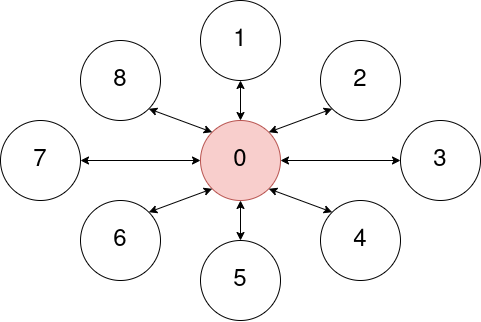

The diagram above was exported from draw.io. Its source (the exported page's mxGraphModel, read from the mxfile embedded in the PNG):
<mxGraphModel dx="1185" dy="598" grid="1" gridSize="10" guides="1" tooltips="1" connect="1" arrows="1" fold="1" page="1" pageScale="1" pageWidth="1169" pageHeight="827" math="0" shadow="0">
  <root>
    <mxCell id="0" />
    <mxCell id="1" parent="0" />
    <mxCell id="2" value="&lt;font style=&quot;font-size: 24px&quot;&gt;3&lt;/font&gt;" style="ellipse;whiteSpace=wrap;html=1;aspect=fixed;" vertex="1" parent="1">
      <mxGeometry x="720" y="400" width="80" height="80" as="geometry" />
    </mxCell>
    <mxCell id="3" value="&lt;font style=&quot;font-size: 24px&quot;&gt;0&lt;/font&gt;" style="ellipse;whiteSpace=wrap;html=1;aspect=fixed;fillColor=#f8cecc;strokeColor=#b85450;" vertex="1" parent="1">
      <mxGeometry x="520" y="400" width="80" height="80" as="geometry" />
    </mxCell>
    <mxCell id="4" value="&lt;font style=&quot;font-size: 24px&quot;&gt;5&lt;/font&gt;" style="ellipse;whiteSpace=wrap;html=1;aspect=fixed;" vertex="1" parent="1">
      <mxGeometry x="520" y="520" width="80" height="80" as="geometry" />
    </mxCell>
    <mxCell id="5" value="&lt;font style=&quot;font-size: 24px&quot;&gt;6&lt;/font&gt;" style="ellipse;whiteSpace=wrap;html=1;aspect=fixed;" vertex="1" parent="1">
      <mxGeometry x="400" y="480" width="80" height="80" as="geometry" />
    </mxCell>
    <mxCell id="6" value="&lt;font style=&quot;font-size: 24px&quot;&gt;2&lt;/font&gt;" style="ellipse;whiteSpace=wrap;html=1;aspect=fixed;" vertex="1" parent="1">
      <mxGeometry x="640" y="320" width="80" height="80" as="geometry" />
    </mxCell>
    <mxCell id="7" value="&lt;font style=&quot;font-size: 24px&quot;&gt;1&lt;/font&gt;" style="ellipse;whiteSpace=wrap;html=1;aspect=fixed;" vertex="1" parent="1">
      <mxGeometry x="520" y="280" width="80" height="80" as="geometry" />
    </mxCell>
    <mxCell id="8" value="&lt;font style=&quot;font-size: 24px&quot;&gt;7&lt;/font&gt;" style="ellipse;whiteSpace=wrap;html=1;aspect=fixed;" vertex="1" parent="1">
      <mxGeometry x="320" y="400" width="80" height="80" as="geometry" />
    </mxCell>
    <mxCell id="9" value="&lt;font style=&quot;font-size: 24px&quot;&gt;8&lt;/font&gt;" style="ellipse;whiteSpace=wrap;html=1;aspect=fixed;" vertex="1" parent="1">
      <mxGeometry x="400" y="320" width="80" height="80" as="geometry" />
    </mxCell>
    <mxCell id="10" value="" style="endArrow=classic;startArrow=classic;html=1;exitX=1;exitY=1;exitDx=0;exitDy=0;entryX=0;entryY=0;entryDx=0;entryDy=0;" edge="1" source="9" target="3" parent="1">
      <mxGeometry width="50" height="50" relative="1" as="geometry">
        <mxPoint x="530" y="410" as="sourcePoint" />
        <mxPoint x="580" y="360" as="targetPoint" />
      </mxGeometry>
    </mxCell>
    <mxCell id="11" value="" style="endArrow=classic;startArrow=classic;html=1;entryX=0;entryY=1;entryDx=0;entryDy=0;exitX=1;exitY=0;exitDx=0;exitDy=0;" edge="1" source="3" target="6" parent="1">
      <mxGeometry width="50" height="50" relative="1" as="geometry">
        <mxPoint x="530" y="410" as="sourcePoint" />
        <mxPoint x="580" y="360" as="targetPoint" />
      </mxGeometry>
    </mxCell>
    <mxCell id="12" value="" style="endArrow=classic;startArrow=classic;html=1;entryX=0.5;entryY=1;entryDx=0;entryDy=0;exitX=0.5;exitY=0;exitDx=0;exitDy=0;" edge="1" source="3" target="7" parent="1">
      <mxGeometry width="50" height="50" relative="1" as="geometry">
        <mxPoint x="530" y="410" as="sourcePoint" />
        <mxPoint x="580" y="360" as="targetPoint" />
      </mxGeometry>
    </mxCell>
    <mxCell id="13" value="" style="endArrow=classic;startArrow=classic;html=1;entryX=0;entryY=0.5;entryDx=0;entryDy=0;exitX=1;exitY=0.5;exitDx=0;exitDy=0;" edge="1" source="3" target="2" parent="1">
      <mxGeometry width="50" height="50" relative="1" as="geometry">
        <mxPoint x="530" y="410" as="sourcePoint" />
        <mxPoint x="580" y="360" as="targetPoint" />
      </mxGeometry>
    </mxCell>
    <mxCell id="14" value="" style="endArrow=classic;startArrow=classic;html=1;exitX=0.5;exitY=0;exitDx=0;exitDy=0;entryX=0.5;entryY=1;entryDx=0;entryDy=0;" edge="1" source="4" target="3" parent="1">
      <mxGeometry width="50" height="50" relative="1" as="geometry">
        <mxPoint x="530" y="410" as="sourcePoint" />
        <mxPoint x="580" y="360" as="targetPoint" />
      </mxGeometry>
    </mxCell>
    <mxCell id="15" value="" style="endArrow=classic;startArrow=classic;html=1;exitX=1;exitY=0;exitDx=0;exitDy=0;entryX=0;entryY=1;entryDx=0;entryDy=0;" edge="1" source="5" target="3" parent="1">
      <mxGeometry width="50" height="50" relative="1" as="geometry">
        <mxPoint x="530" y="410" as="sourcePoint" />
        <mxPoint x="580" y="360" as="targetPoint" />
      </mxGeometry>
    </mxCell>
    <mxCell id="16" value="" style="endArrow=classic;startArrow=classic;html=1;exitX=1;exitY=0.5;exitDx=0;exitDy=0;entryX=0;entryY=0.5;entryDx=0;entryDy=0;" edge="1" source="8" target="3" parent="1">
      <mxGeometry width="50" height="50" relative="1" as="geometry">
        <mxPoint x="530" y="410" as="sourcePoint" />
        <mxPoint x="580" y="360" as="targetPoint" />
      </mxGeometry>
    </mxCell>
    <mxCell id="17" value="&lt;font style=&quot;font-size: 24px&quot;&gt;4&lt;/font&gt;" style="ellipse;whiteSpace=wrap;html=1;aspect=fixed;" vertex="1" parent="1">
      <mxGeometry x="640" y="480" width="80" height="80" as="geometry" />
    </mxCell>
    <mxCell id="18" value="" style="endArrow=classic;startArrow=classic;html=1;exitX=1;exitY=1;exitDx=0;exitDy=0;entryX=0;entryY=0;entryDx=0;entryDy=0;" edge="1" source="3" target="17" parent="1">
      <mxGeometry width="50" height="50" relative="1" as="geometry">
        <mxPoint x="580" y="430" as="sourcePoint" />
        <mxPoint x="630" y="380" as="targetPoint" />
      </mxGeometry>
    </mxCell>
  </root>
</mxGraphModel>